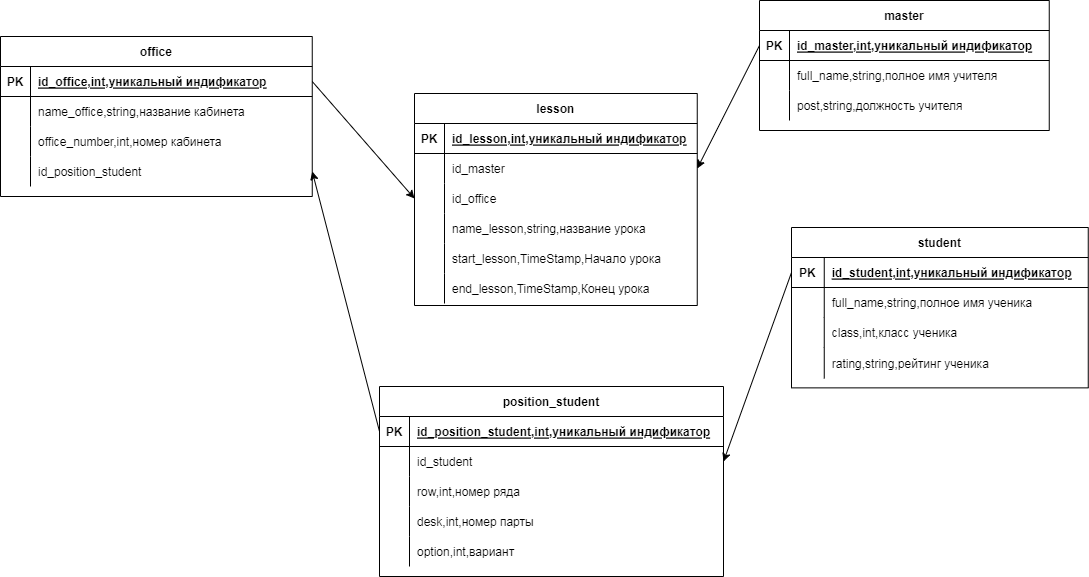

The diagram above was exported from draw.io. Its source (the exported page's mxGraphModel, read from the mxfile embedded in the PNG):
<mxGraphModel dx="1518" dy="1190" grid="0" gridSize="10" guides="1" tooltips="1" connect="1" arrows="1" fold="1" page="0" pageScale="1" pageWidth="827" pageHeight="1169" math="0" shadow="0">
  <root>
    <mxCell id="0" />
    <mxCell id="1" parent="0" />
    <mxCell id="15" value="office" style="shape=table;startSize=30;container=1;collapsible=1;childLayout=tableLayout;fixedRows=1;rowLines=0;fontStyle=1;align=center;resizeLast=1;" parent="1" vertex="1">
      <mxGeometry x="-65" y="-114" width="311.75" height="160" as="geometry" />
    </mxCell>
    <mxCell id="16" value="" style="shape=partialRectangle;collapsible=0;dropTarget=0;pointerEvents=0;fillColor=none;top=0;left=0;bottom=1;right=0;points=[[0,0.5],[1,0.5]];portConstraint=eastwest;" parent="15" vertex="1">
      <mxGeometry y="30" width="311.75" height="30" as="geometry" />
    </mxCell>
    <mxCell id="17" value="PK" style="shape=partialRectangle;connectable=0;fillColor=none;top=0;left=0;bottom=0;right=0;fontStyle=1;overflow=hidden;" parent="16" vertex="1">
      <mxGeometry width="30" height="30" as="geometry">
        <mxRectangle width="30" height="30" as="alternateBounds" />
      </mxGeometry>
    </mxCell>
    <mxCell id="18" value="id_office,int,уникальный индификатор" style="shape=partialRectangle;connectable=0;fillColor=none;top=0;left=0;bottom=0;right=0;align=left;spacingLeft=6;fontStyle=5;overflow=hidden;" parent="16" vertex="1">
      <mxGeometry x="30" width="281.75" height="30" as="geometry">
        <mxRectangle width="281.75" height="30" as="alternateBounds" />
      </mxGeometry>
    </mxCell>
    <mxCell id="22" value="" style="shape=partialRectangle;collapsible=0;dropTarget=0;pointerEvents=0;fillColor=none;top=0;left=0;bottom=0;right=0;points=[[0,0.5],[1,0.5]];portConstraint=eastwest;" parent="15" vertex="1">
      <mxGeometry y="60" width="311.75" height="30" as="geometry" />
    </mxCell>
    <mxCell id="23" value="" style="shape=partialRectangle;connectable=0;fillColor=none;top=0;left=0;bottom=0;right=0;editable=1;overflow=hidden;" parent="22" vertex="1">
      <mxGeometry width="30" height="30" as="geometry">
        <mxRectangle width="30" height="30" as="alternateBounds" />
      </mxGeometry>
    </mxCell>
    <mxCell id="24" value="name_office,string,название кабинета" style="shape=partialRectangle;connectable=0;fillColor=none;top=0;left=0;bottom=0;right=0;align=left;spacingLeft=6;overflow=hidden;" parent="22" vertex="1">
      <mxGeometry x="30" width="281.75" height="30" as="geometry">
        <mxRectangle width="281.75" height="30" as="alternateBounds" />
      </mxGeometry>
    </mxCell>
    <mxCell id="269" value="" style="shape=partialRectangle;collapsible=0;dropTarget=0;pointerEvents=0;fillColor=none;top=0;left=0;bottom=0;right=0;points=[[0,0.5],[1,0.5]];portConstraint=eastwest;" vertex="1" parent="15">
      <mxGeometry y="90" width="311.75" height="30" as="geometry" />
    </mxCell>
    <mxCell id="270" value="" style="shape=partialRectangle;connectable=0;fillColor=none;top=0;left=0;bottom=0;right=0;editable=1;overflow=hidden;" vertex="1" parent="269">
      <mxGeometry width="30" height="30" as="geometry">
        <mxRectangle width="30" height="30" as="alternateBounds" />
      </mxGeometry>
    </mxCell>
    <mxCell id="271" value="office_number,int,номер кабинета" style="shape=partialRectangle;connectable=0;fillColor=none;top=0;left=0;bottom=0;right=0;align=left;spacingLeft=6;overflow=hidden;" vertex="1" parent="269">
      <mxGeometry x="30" width="281.75" height="30" as="geometry">
        <mxRectangle width="281.75" height="30" as="alternateBounds" />
      </mxGeometry>
    </mxCell>
    <mxCell id="279" value="" style="shape=partialRectangle;collapsible=0;dropTarget=0;pointerEvents=0;fillColor=none;top=0;left=0;bottom=0;right=0;points=[[0,0.5],[1,0.5]];portConstraint=eastwest;" vertex="1" parent="15">
      <mxGeometry y="120" width="311.75" height="30" as="geometry" />
    </mxCell>
    <mxCell id="280" value="" style="shape=partialRectangle;connectable=0;fillColor=none;top=0;left=0;bottom=0;right=0;editable=1;overflow=hidden;" vertex="1" parent="279">
      <mxGeometry width="30" height="30" as="geometry">
        <mxRectangle width="30" height="30" as="alternateBounds" />
      </mxGeometry>
    </mxCell>
    <mxCell id="281" value="id_position_student" style="shape=partialRectangle;connectable=0;fillColor=none;top=0;left=0;bottom=0;right=0;align=left;spacingLeft=6;overflow=hidden;" vertex="1" parent="279">
      <mxGeometry x="30" width="281.75" height="30" as="geometry">
        <mxRectangle width="281.75" height="30" as="alternateBounds" />
      </mxGeometry>
    </mxCell>
    <mxCell id="28" value="student" style="shape=table;startSize=30;container=1;collapsible=1;childLayout=tableLayout;fixedRows=1;rowLines=0;fontStyle=1;align=center;resizeLast=1;" parent="1" vertex="1">
      <mxGeometry x="726" y="77" width="296.75" height="160.37" as="geometry" />
    </mxCell>
    <mxCell id="29" value="" style="shape=partialRectangle;collapsible=0;dropTarget=0;pointerEvents=0;fillColor=none;top=0;left=0;bottom=1;right=0;points=[[0,0.5],[1,0.5]];portConstraint=eastwest;" parent="28" vertex="1">
      <mxGeometry y="30" width="296.75" height="30" as="geometry" />
    </mxCell>
    <mxCell id="30" value="PK" style="shape=partialRectangle;connectable=0;fillColor=none;top=0;left=0;bottom=0;right=0;fontStyle=1;overflow=hidden;" parent="29" vertex="1">
      <mxGeometry width="32.75" height="30" as="geometry">
        <mxRectangle width="32.75" height="30" as="alternateBounds" />
      </mxGeometry>
    </mxCell>
    <mxCell id="31" value="id_student,int,уникальный индификатор" style="shape=partialRectangle;connectable=0;fillColor=none;top=0;left=0;bottom=0;right=0;align=left;spacingLeft=6;fontStyle=5;overflow=hidden;" parent="29" vertex="1">
      <mxGeometry x="32.75" width="264" height="30" as="geometry">
        <mxRectangle width="264" height="30" as="alternateBounds" />
      </mxGeometry>
    </mxCell>
    <mxCell id="32" value="" style="shape=partialRectangle;collapsible=0;dropTarget=0;pointerEvents=0;fillColor=none;top=0;left=0;bottom=0;right=0;points=[[0,0.5],[1,0.5]];portConstraint=eastwest;" parent="28" vertex="1">
      <mxGeometry y="60" width="296.75" height="30" as="geometry" />
    </mxCell>
    <mxCell id="33" value="" style="shape=partialRectangle;connectable=0;fillColor=none;top=0;left=0;bottom=0;right=0;editable=1;overflow=hidden;" parent="32" vertex="1">
      <mxGeometry width="32.75" height="30" as="geometry">
        <mxRectangle width="32.75" height="30" as="alternateBounds" />
      </mxGeometry>
    </mxCell>
    <mxCell id="34" value="full_name,string,полное имя ученика" style="shape=partialRectangle;connectable=0;fillColor=none;top=0;left=0;bottom=0;right=0;align=left;spacingLeft=6;overflow=hidden;" parent="32" vertex="1">
      <mxGeometry x="32.75" width="264" height="30" as="geometry">
        <mxRectangle width="264" height="30" as="alternateBounds" />
      </mxGeometry>
    </mxCell>
    <mxCell id="35" value="" style="shape=partialRectangle;collapsible=0;dropTarget=0;pointerEvents=0;fillColor=none;top=0;left=0;bottom=0;right=0;points=[[0,0.5],[1,0.5]];portConstraint=eastwest;" parent="28" vertex="1">
      <mxGeometry y="90" width="296.75" height="30" as="geometry" />
    </mxCell>
    <mxCell id="36" value="" style="shape=partialRectangle;connectable=0;fillColor=none;top=0;left=0;bottom=0;right=0;editable=1;overflow=hidden;" parent="35" vertex="1">
      <mxGeometry width="32.75" height="30" as="geometry">
        <mxRectangle width="32.75" height="30" as="alternateBounds" />
      </mxGeometry>
    </mxCell>
    <mxCell id="37" value="class,int,класс ученика" style="shape=partialRectangle;connectable=0;fillColor=none;top=0;left=0;bottom=0;right=0;align=left;spacingLeft=6;overflow=hidden;" parent="35" vertex="1">
      <mxGeometry x="32.75" width="264" height="30" as="geometry">
        <mxRectangle width="264" height="30" as="alternateBounds" />
      </mxGeometry>
    </mxCell>
    <mxCell id="38" value="" style="shape=partialRectangle;collapsible=0;dropTarget=0;pointerEvents=0;fillColor=none;top=0;left=0;bottom=0;right=0;points=[[0,0.5],[1,0.5]];portConstraint=eastwest;" parent="28" vertex="1">
      <mxGeometry y="120" width="296.75" height="31" as="geometry" />
    </mxCell>
    <mxCell id="39" value="" style="shape=partialRectangle;connectable=0;fillColor=none;top=0;left=0;bottom=0;right=0;editable=1;overflow=hidden;" parent="38" vertex="1">
      <mxGeometry width="32.75" height="31" as="geometry">
        <mxRectangle width="32.75" height="31" as="alternateBounds" />
      </mxGeometry>
    </mxCell>
    <mxCell id="40" value="rating,string,рейтинг ученика" style="shape=partialRectangle;connectable=0;fillColor=none;top=0;left=0;bottom=0;right=0;align=left;spacingLeft=6;overflow=hidden;" parent="38" vertex="1">
      <mxGeometry x="32.75" width="264" height="31" as="geometry">
        <mxRectangle width="264" height="31" as="alternateBounds" />
      </mxGeometry>
    </mxCell>
    <mxCell id="41" value="" style="shape=partialRectangle;connectable=0;fillColor=none;top=0;left=0;bottom=0;right=0;editable=1;overflow=hidden;" parent="1" vertex="1">
      <mxGeometry x="539" y="222" width="32.75" height="30" as="geometry">
        <mxRectangle width="32.75" height="30" as="alternateBounds" />
      </mxGeometry>
    </mxCell>
    <mxCell id="42" value="" style="shape=partialRectangle;connectable=0;fillColor=none;top=0;left=0;bottom=0;right=0;editable=1;overflow=hidden;" parent="1" vertex="1">
      <mxGeometry x="529" y="212" width="32.75" height="30" as="geometry">
        <mxRectangle width="32.75" height="30" as="alternateBounds" />
      </mxGeometry>
    </mxCell>
    <mxCell id="71" value="lesson" style="shape=table;startSize=30;container=1;collapsible=1;childLayout=tableLayout;fixedRows=1;rowLines=0;fontStyle=1;align=center;resizeLast=1;" parent="1" vertex="1">
      <mxGeometry x="349" y="-57" width="282.75" height="212" as="geometry" />
    </mxCell>
    <mxCell id="72" value="" style="shape=partialRectangle;collapsible=0;dropTarget=0;pointerEvents=0;fillColor=none;top=0;left=0;bottom=1;right=0;points=[[0,0.5],[1,0.5]];portConstraint=eastwest;" parent="71" vertex="1">
      <mxGeometry y="30" width="282.75" height="30" as="geometry" />
    </mxCell>
    <mxCell id="73" value="PK" style="shape=partialRectangle;connectable=0;fillColor=none;top=0;left=0;bottom=0;right=0;fontStyle=1;overflow=hidden;" parent="72" vertex="1">
      <mxGeometry width="30" height="30" as="geometry">
        <mxRectangle width="30" height="30" as="alternateBounds" />
      </mxGeometry>
    </mxCell>
    <mxCell id="74" value="id_lesson,int,уникальный индификатор" style="shape=partialRectangle;connectable=0;fillColor=none;top=0;left=0;bottom=0;right=0;align=left;spacingLeft=6;fontStyle=5;overflow=hidden;" parent="72" vertex="1">
      <mxGeometry x="30" width="252.75" height="30" as="geometry">
        <mxRectangle width="252.75" height="30" as="alternateBounds" />
      </mxGeometry>
    </mxCell>
    <mxCell id="198" value="" style="shape=partialRectangle;collapsible=0;dropTarget=0;pointerEvents=0;fillColor=none;top=0;left=0;bottom=0;right=0;points=[[0,0.5],[1,0.5]];portConstraint=eastwest;" parent="71" vertex="1">
      <mxGeometry y="60" width="282.75" height="30" as="geometry" />
    </mxCell>
    <mxCell id="199" value="" style="shape=partialRectangle;connectable=0;fillColor=none;top=0;left=0;bottom=0;right=0;editable=1;overflow=hidden;" parent="198" vertex="1">
      <mxGeometry width="30" height="30" as="geometry">
        <mxRectangle width="30" height="30" as="alternateBounds" />
      </mxGeometry>
    </mxCell>
    <mxCell id="200" value="id_master" style="shape=partialRectangle;connectable=0;fillColor=none;top=0;left=0;bottom=0;right=0;align=left;spacingLeft=6;overflow=hidden;" parent="198" vertex="1">
      <mxGeometry x="30" width="252.75" height="30" as="geometry">
        <mxRectangle width="252.75" height="30" as="alternateBounds" />
      </mxGeometry>
    </mxCell>
    <mxCell id="245" value="" style="shape=partialRectangle;collapsible=0;dropTarget=0;pointerEvents=0;fillColor=none;top=0;left=0;bottom=0;right=0;points=[[0,0.5],[1,0.5]];portConstraint=eastwest;" parent="71" vertex="1">
      <mxGeometry y="90" width="282.75" height="30" as="geometry" />
    </mxCell>
    <mxCell id="246" value="" style="shape=partialRectangle;connectable=0;fillColor=none;top=0;left=0;bottom=0;right=0;editable=1;overflow=hidden;" parent="245" vertex="1">
      <mxGeometry width="30" height="30" as="geometry">
        <mxRectangle width="30" height="30" as="alternateBounds" />
      </mxGeometry>
    </mxCell>
    <mxCell id="247" value="id_office" style="shape=partialRectangle;connectable=0;fillColor=none;top=0;left=0;bottom=0;right=0;align=left;spacingLeft=6;overflow=hidden;" parent="245" vertex="1">
      <mxGeometry x="30" width="252.75" height="30" as="geometry">
        <mxRectangle width="252.75" height="30" as="alternateBounds" />
      </mxGeometry>
    </mxCell>
    <mxCell id="242" value="" style="shape=partialRectangle;collapsible=0;dropTarget=0;pointerEvents=0;fillColor=none;top=0;left=0;bottom=0;right=0;points=[[0,0.5],[1,0.5]];portConstraint=eastwest;" parent="71" vertex="1">
      <mxGeometry y="120" width="282.75" height="30" as="geometry" />
    </mxCell>
    <mxCell id="243" value="" style="shape=partialRectangle;connectable=0;fillColor=none;top=0;left=0;bottom=0;right=0;editable=1;overflow=hidden;" parent="242" vertex="1">
      <mxGeometry width="30" height="30" as="geometry">
        <mxRectangle width="30" height="30" as="alternateBounds" />
      </mxGeometry>
    </mxCell>
    <mxCell id="244" value="name_lesson,string,название урока" style="shape=partialRectangle;connectable=0;fillColor=none;top=0;left=0;bottom=0;right=0;align=left;spacingLeft=6;overflow=hidden;" parent="242" vertex="1">
      <mxGeometry x="30" width="252.75" height="30" as="geometry">
        <mxRectangle width="252.75" height="30" as="alternateBounds" />
      </mxGeometry>
    </mxCell>
    <mxCell id="81" value="" style="shape=partialRectangle;collapsible=0;dropTarget=0;pointerEvents=0;fillColor=none;top=0;left=0;bottom=0;right=0;points=[[0,0.5],[1,0.5]];portConstraint=eastwest;" parent="71" vertex="1">
      <mxGeometry y="150" width="282.75" height="30" as="geometry" />
    </mxCell>
    <mxCell id="82" value="" style="shape=partialRectangle;connectable=0;fillColor=none;top=0;left=0;bottom=0;right=0;editable=1;overflow=hidden;" parent="81" vertex="1">
      <mxGeometry width="30" height="30" as="geometry">
        <mxRectangle width="30" height="30" as="alternateBounds" />
      </mxGeometry>
    </mxCell>
    <mxCell id="83" value="start_lesson,TimeStamp,Начало урока" style="shape=partialRectangle;connectable=0;fillColor=none;top=0;left=0;bottom=0;right=0;align=left;spacingLeft=6;overflow=hidden;" parent="81" vertex="1">
      <mxGeometry x="30" width="252.75" height="30" as="geometry">
        <mxRectangle width="252.75" height="30" as="alternateBounds" />
      </mxGeometry>
    </mxCell>
    <mxCell id="84" value="" style="shape=partialRectangle;collapsible=0;dropTarget=0;pointerEvents=0;fillColor=none;top=0;left=0;bottom=0;right=0;points=[[0,0.5],[1,0.5]];portConstraint=eastwest;" parent="71" vertex="1">
      <mxGeometry y="180" width="282.75" height="30" as="geometry" />
    </mxCell>
    <mxCell id="85" value="" style="shape=partialRectangle;connectable=0;fillColor=none;top=0;left=0;bottom=0;right=0;editable=1;overflow=hidden;" parent="84" vertex="1">
      <mxGeometry width="30" height="30" as="geometry">
        <mxRectangle width="30" height="30" as="alternateBounds" />
      </mxGeometry>
    </mxCell>
    <mxCell id="86" value="end_lesson,TimeStamp,Конец урока" style="shape=partialRectangle;connectable=0;fillColor=none;top=0;left=0;bottom=0;right=0;align=left;spacingLeft=6;overflow=hidden;" parent="84" vertex="1">
      <mxGeometry x="30" width="252.75" height="30" as="geometry">
        <mxRectangle width="252.75" height="30" as="alternateBounds" />
      </mxGeometry>
    </mxCell>
    <mxCell id="154" value="master" style="shape=table;startSize=30;container=1;collapsible=1;childLayout=tableLayout;fixedRows=1;rowLines=0;fontStyle=1;align=center;resizeLast=1;" parent="1" vertex="1">
      <mxGeometry x="694" y="-150" width="289.75" height="130" as="geometry" />
    </mxCell>
    <mxCell id="155" value="" style="shape=partialRectangle;collapsible=0;dropTarget=0;pointerEvents=0;fillColor=none;top=0;left=0;bottom=1;right=0;points=[[0,0.5],[1,0.5]];portConstraint=eastwest;" parent="154" vertex="1">
      <mxGeometry y="30" width="289.75" height="30" as="geometry" />
    </mxCell>
    <mxCell id="156" value="PK" style="shape=partialRectangle;connectable=0;fillColor=none;top=0;left=0;bottom=0;right=0;fontStyle=1;overflow=hidden;" parent="155" vertex="1">
      <mxGeometry width="30" height="30" as="geometry">
        <mxRectangle width="30" height="30" as="alternateBounds" />
      </mxGeometry>
    </mxCell>
    <mxCell id="157" value="id_master,int,уникальный индификатор" style="shape=partialRectangle;connectable=0;fillColor=none;top=0;left=0;bottom=0;right=0;align=left;spacingLeft=6;fontStyle=5;overflow=hidden;" parent="155" vertex="1">
      <mxGeometry x="30" width="259.75" height="30" as="geometry">
        <mxRectangle width="259.75" height="30" as="alternateBounds" />
      </mxGeometry>
    </mxCell>
    <mxCell id="158" value="" style="shape=partialRectangle;collapsible=0;dropTarget=0;pointerEvents=0;fillColor=none;top=0;left=0;bottom=0;right=0;points=[[0,0.5],[1,0.5]];portConstraint=eastwest;" parent="154" vertex="1">
      <mxGeometry y="60" width="289.75" height="30" as="geometry" />
    </mxCell>
    <mxCell id="159" value="" style="shape=partialRectangle;connectable=0;fillColor=none;top=0;left=0;bottom=0;right=0;editable=1;overflow=hidden;" parent="158" vertex="1">
      <mxGeometry width="30" height="30" as="geometry">
        <mxRectangle width="30" height="30" as="alternateBounds" />
      </mxGeometry>
    </mxCell>
    <mxCell id="160" value="full_name,string,полное имя учителя" style="shape=partialRectangle;connectable=0;fillColor=none;top=0;left=0;bottom=0;right=0;align=left;spacingLeft=6;overflow=hidden;" parent="158" vertex="1">
      <mxGeometry x="30" width="259.75" height="30" as="geometry">
        <mxRectangle width="259.75" height="30" as="alternateBounds" />
      </mxGeometry>
    </mxCell>
    <mxCell id="161" value="" style="shape=partialRectangle;collapsible=0;dropTarget=0;pointerEvents=0;fillColor=none;top=0;left=0;bottom=0;right=0;points=[[0,0.5],[1,0.5]];portConstraint=eastwest;" parent="154" vertex="1">
      <mxGeometry y="90" width="289.75" height="30" as="geometry" />
    </mxCell>
    <mxCell id="162" value="" style="shape=partialRectangle;connectable=0;fillColor=none;top=0;left=0;bottom=0;right=0;editable=1;overflow=hidden;" parent="161" vertex="1">
      <mxGeometry width="30" height="30" as="geometry">
        <mxRectangle width="30" height="30" as="alternateBounds" />
      </mxGeometry>
    </mxCell>
    <mxCell id="163" value="post,string,должность учителя" style="shape=partialRectangle;connectable=0;fillColor=none;top=0;left=0;bottom=0;right=0;align=left;spacingLeft=6;overflow=hidden;" parent="161" vertex="1">
      <mxGeometry x="30" width="259.75" height="30" as="geometry">
        <mxRectangle width="259.75" height="30" as="alternateBounds" />
      </mxGeometry>
    </mxCell>
    <mxCell id="201" style="edgeStyle=none;html=1;entryX=1;entryY=0.5;entryDx=0;entryDy=0;exitX=0;exitY=0.5;exitDx=0;exitDy=0;" parent="1" source="155" target="198" edge="1">
      <mxGeometry relative="1" as="geometry" />
    </mxCell>
    <mxCell id="95" style="edgeStyle=none;html=1;exitX=1;exitY=0.5;exitDx=0;exitDy=0;entryX=0;entryY=0.5;entryDx=0;entryDy=0;" parent="1" source="16" target="245" edge="1">
      <mxGeometry relative="1" as="geometry">
        <mxPoint x="231" y="91" as="targetPoint" />
      </mxGeometry>
    </mxCell>
    <mxCell id="248" value="position_student" style="shape=table;startSize=30;container=1;collapsible=1;childLayout=tableLayout;fixedRows=1;rowLines=0;fontStyle=1;align=center;resizeLast=1;" vertex="1" parent="1">
      <mxGeometry x="314" y="236" width="344" height="190" as="geometry" />
    </mxCell>
    <mxCell id="249" value="" style="shape=partialRectangle;collapsible=0;dropTarget=0;pointerEvents=0;fillColor=none;top=0;left=0;bottom=1;right=0;points=[[0,0.5],[1,0.5]];portConstraint=eastwest;" vertex="1" parent="248">
      <mxGeometry y="30" width="344" height="30" as="geometry" />
    </mxCell>
    <mxCell id="250" value="PK" style="shape=partialRectangle;connectable=0;fillColor=none;top=0;left=0;bottom=0;right=0;fontStyle=1;overflow=hidden;" vertex="1" parent="249">
      <mxGeometry width="30" height="30" as="geometry">
        <mxRectangle width="30" height="30" as="alternateBounds" />
      </mxGeometry>
    </mxCell>
    <mxCell id="251" value="id_position_student,int,уникальный индификатор" style="shape=partialRectangle;connectable=0;fillColor=none;top=0;left=0;bottom=0;right=0;align=left;spacingLeft=6;fontStyle=5;overflow=hidden;" vertex="1" parent="249">
      <mxGeometry x="30" width="314" height="30" as="geometry">
        <mxRectangle width="314" height="30" as="alternateBounds" />
      </mxGeometry>
    </mxCell>
    <mxCell id="252" value="" style="shape=partialRectangle;collapsible=0;dropTarget=0;pointerEvents=0;fillColor=none;top=0;left=0;bottom=0;right=0;points=[[0,0.5],[1,0.5]];portConstraint=eastwest;" vertex="1" parent="248">
      <mxGeometry y="60" width="344" height="30" as="geometry" />
    </mxCell>
    <mxCell id="253" value="" style="shape=partialRectangle;connectable=0;fillColor=none;top=0;left=0;bottom=0;right=0;editable=1;overflow=hidden;" vertex="1" parent="252">
      <mxGeometry width="30" height="30" as="geometry">
        <mxRectangle width="30" height="30" as="alternateBounds" />
      </mxGeometry>
    </mxCell>
    <mxCell id="254" value="id_student" style="shape=partialRectangle;connectable=0;fillColor=none;top=0;left=0;bottom=0;right=0;align=left;spacingLeft=6;overflow=hidden;" vertex="1" parent="252">
      <mxGeometry x="30" width="314" height="30" as="geometry">
        <mxRectangle width="314" height="30" as="alternateBounds" />
      </mxGeometry>
    </mxCell>
    <mxCell id="255" value="" style="shape=partialRectangle;collapsible=0;dropTarget=0;pointerEvents=0;fillColor=none;top=0;left=0;bottom=0;right=0;points=[[0,0.5],[1,0.5]];portConstraint=eastwest;" vertex="1" parent="248">
      <mxGeometry y="90" width="344" height="30" as="geometry" />
    </mxCell>
    <mxCell id="256" value="" style="shape=partialRectangle;connectable=0;fillColor=none;top=0;left=0;bottom=0;right=0;editable=1;overflow=hidden;" vertex="1" parent="255">
      <mxGeometry width="30" height="30" as="geometry">
        <mxRectangle width="30" height="30" as="alternateBounds" />
      </mxGeometry>
    </mxCell>
    <mxCell id="257" value="row,int,номер ряда" style="shape=partialRectangle;connectable=0;fillColor=none;top=0;left=0;bottom=0;right=0;align=left;spacingLeft=6;overflow=hidden;" vertex="1" parent="255">
      <mxGeometry x="30" width="314" height="30" as="geometry">
        <mxRectangle width="314" height="30" as="alternateBounds" />
      </mxGeometry>
    </mxCell>
    <mxCell id="258" value="" style="shape=partialRectangle;collapsible=0;dropTarget=0;pointerEvents=0;fillColor=none;top=0;left=0;bottom=0;right=0;points=[[0,0.5],[1,0.5]];portConstraint=eastwest;" vertex="1" parent="248">
      <mxGeometry y="120" width="344" height="30" as="geometry" />
    </mxCell>
    <mxCell id="259" value="" style="shape=partialRectangle;connectable=0;fillColor=none;top=0;left=0;bottom=0;right=0;editable=1;overflow=hidden;" vertex="1" parent="258">
      <mxGeometry width="30" height="30" as="geometry">
        <mxRectangle width="30" height="30" as="alternateBounds" />
      </mxGeometry>
    </mxCell>
    <mxCell id="260" value="desk,int,номер парты" style="shape=partialRectangle;connectable=0;fillColor=none;top=0;left=0;bottom=0;right=0;align=left;spacingLeft=6;overflow=hidden;" vertex="1" parent="258">
      <mxGeometry x="30" width="314" height="30" as="geometry">
        <mxRectangle width="314" height="30" as="alternateBounds" />
      </mxGeometry>
    </mxCell>
    <mxCell id="262" value="" style="shape=partialRectangle;collapsible=0;dropTarget=0;pointerEvents=0;fillColor=none;top=0;left=0;bottom=0;right=0;points=[[0,0.5],[1,0.5]];portConstraint=eastwest;" vertex="1" parent="248">
      <mxGeometry y="150" width="344" height="30" as="geometry" />
    </mxCell>
    <mxCell id="263" value="" style="shape=partialRectangle;connectable=0;fillColor=none;top=0;left=0;bottom=0;right=0;editable=1;overflow=hidden;" vertex="1" parent="262">
      <mxGeometry width="30" height="30" as="geometry">
        <mxRectangle width="30" height="30" as="alternateBounds" />
      </mxGeometry>
    </mxCell>
    <mxCell id="264" value="option,int,вариант" style="shape=partialRectangle;connectable=0;fillColor=none;top=0;left=0;bottom=0;right=0;align=left;spacingLeft=6;overflow=hidden;" vertex="1" parent="262">
      <mxGeometry x="30" width="314" height="30" as="geometry">
        <mxRectangle width="314" height="30" as="alternateBounds" />
      </mxGeometry>
    </mxCell>
    <mxCell id="261" style="edgeStyle=none;html=1;entryX=1;entryY=0.5;entryDx=0;entryDy=0;exitX=0;exitY=0.5;exitDx=0;exitDy=0;" edge="1" parent="1" source="29" target="252">
      <mxGeometry relative="1" as="geometry">
        <mxPoint x="671" y="359" as="sourcePoint" />
      </mxGeometry>
    </mxCell>
    <mxCell id="278" style="edgeStyle=none;html=1;entryX=1;entryY=0.5;entryDx=0;entryDy=0;exitX=0;exitY=0.5;exitDx=0;exitDy=0;" edge="1" parent="1" source="249" target="279">
      <mxGeometry relative="1" as="geometry" />
    </mxCell>
  </root>
</mxGraphModel>